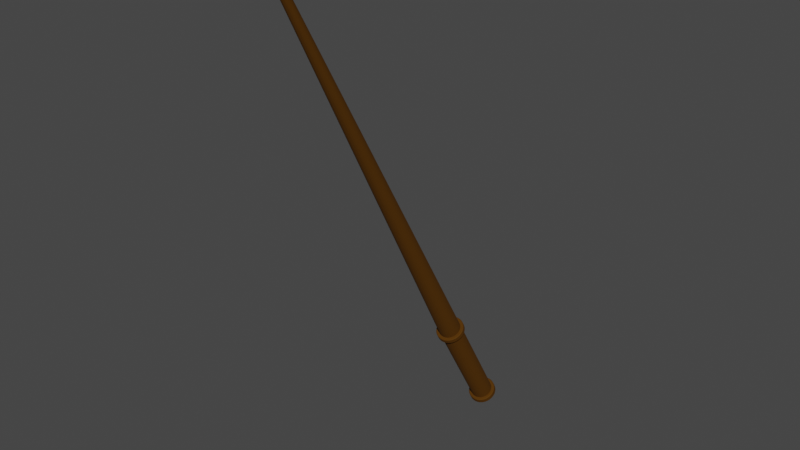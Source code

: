 # Source: FishingRot.blend  (saved by Blender 2.83.19; exported with 4.5.12 LTS)
import bpy
from mathutils import Matrix  # noqa: F401  (used for matrix-valued properties, if any)

bpy.ops.wm.read_factory_settings(use_empty=True)
scene = bpy.context.scene
scene.name = 'Scene'

# ---- collections
col_fishingrot = bpy.data.collections.new('FishingRot'); scene.collection.children.link(col_fishingrot)

# ---- materials (node trees are filled in below, after node groups)
mat_fishing_rot = bpy.data.materials.new('Fishing Rot')
mat_fishing_rot.use_transparent_shadow = False

# ---- material node trees
mat_fishing_rot.use_nodes = True; mat_fishing_rot.node_tree.nodes.clear()
_N = mat_fishing_rot.node_tree.nodes; _L = mat_fishing_rot.node_tree.links
n0 = _N.new('ShaderNodeBsdfPrincipled'); n0.name = 'Principled BSDF'; n0.location = (10, 300)
n0.distribution = 'GGX'
n0.subsurface_method = 'BURLEY'
n0.inputs[0].default_value = (0.1262, 0.04807, 0.0, 1.0)
n0.inputs[1].default_value = 0.5682
n0.inputs[2].default_value = 0.85
n0.inputs[3].default_value = 1.45
n0.inputs[13].default_value = 0.3773
n0.inputs[27].default_value = (0.0, 0.0, 0.0, 1.0)
n0.inputs[28].default_value = 1.0
n1 = _N.new('ShaderNodeOutputMaterial'); n1.name = 'Material Output'; n1.location = (300, 300)
_L.new(n0.outputs[0], n1.inputs[0])
n1.is_active_output = True

# ---- world
world_world = bpy.data.worlds.new('World'); scene.world = world_world
world_world.use_nodes = True; world_world.node_tree.nodes.clear()
_N = world_world.node_tree.nodes; _L = world_world.node_tree.links
n0 = _N.new('ShaderNodeOutputWorld'); n0.name = 'World Output'; n0.location = (300, 300)
n1 = _N.new('ShaderNodeBackground'); n1.name = 'Background'; n1.location = (10, 300)
n1.inputs[0].default_value = (0.05088, 0.05088, 0.05088, 1.0)
_L.new(n1.outputs[0], n0.inputs[0])
n0.is_active_output = True
world_world.color = (0.05088, 0.05088, 0.05088)
world_world.use_sun_shadow = False
world_world.sun_shadow_jitter_overblur = 0.0

# ---- meshes
me_cylinder_001 = bpy.data.meshes.new('Cylinder.001')
me_cylinder_001.from_pydata([(0.0003958, 0.1332, -0.1662), (0.02252, -0.8357, 1.524), (0.007466, 0.1326, -0.1666), (0.02487, -0.8359, 1.524), (0.01427, 0.1308, -0.1676), (0.02714, -0.8365, 1.524), (0.02053, 0.1279, -0.1692), (0.02923, -0.8375, 1.523), (0.02602, 0.124, -0.1714), (0.03106, -0.8388, 1.522), (0.03053, 0.1192, -0.1741), (0.03256, -0.8404, 1.521), (0.03388, 0.1138, -0.1772), (0.03368, -0.8422, 1.52), (0.03594, 0.1078, -0.1806), (0.03437, -0.8442, 1.519), (0.03664, 0.1017, -0.1841), (0.0346, -0.8463, 1.518), (0.03594, 0.09553, -0.1875), (0.03437, -0.8483, 1.517), (0.03388, 0.08961, -0.1909), (0.03368, -0.8503, 1.516), (0.03053, 0.08416, -0.194), (0.03256, -0.8521, 1.515), (0.02602, 0.07938, -0.1967), (0.03106, -0.8537, 1.514), (0.02053, 0.07546, -0.1989), (0.02923, -0.855, 1.513), (0.01427, 0.07254, -0.2006), (0.02714, -0.856, 1.513), (0.007466, 0.07075, -0.2016), (0.02487, -0.8566, 1.512), (0.0003958, 0.07014, -0.2019), (0.02252, -0.8568, 1.512), (-0.006675, 0.07075, -0.2016), (0.02016, -0.8566, 1.512), (-0.01347, 0.07254, -0.2006), (0.01789, -0.856, 1.513), (-0.01974, 0.07546, -0.1989), (0.0158, -0.855, 1.513), (-0.02523, 0.07938, -0.1967), (0.01397, -0.8537, 1.514), (-0.02974, 0.08416, -0.194), (0.01247, -0.8521, 1.515), (-0.03309, 0.08961, -0.1909), (0.01135, -0.8503, 1.516), (-0.03515, 0.09553, -0.1875), (0.01066, -0.8483, 1.517), (-0.03585, 0.1017, -0.1841), (0.01043, -0.8463, 1.518), (-0.03515, 0.1078, -0.1806), (0.01066, -0.8442, 1.519), (-0.03309, 0.1138, -0.1772), (0.01135, -0.8422, 1.52), (-0.02974, 0.1192, -0.1741), (0.01247, -0.8404, 1.521), (-0.02523, 0.124, -0.1714), (0.01397, -0.8388, 1.522), (-0.01974, 0.1279, -0.1692), (0.0158, -0.8375, 1.523), (-0.01347, 0.1308, -0.1676), (0.01789, -0.8365, 1.524), (-0.006675, 0.1326, -0.1666), (0.02016, -0.8359, 1.524), (0.0003958, 0.1231, -0.1483), (0.007466, 0.1225, -0.1486), (0.01427, 0.1207, -0.1496), (0.02053, 0.1178, -0.1513), (0.02602, 0.1138, -0.1535), (0.03053, 0.109, -0.1562), (0.03388, 0.1036, -0.1593), (0.03594, 0.09768, -0.1626), (0.03664, 0.09153, -0.1661), (0.03594, 0.08537, -0.1696), (0.03388, 0.07945, -0.1729), (0.03053, 0.074, -0.176), (0.02602, 0.06922, -0.1787), (0.02053, 0.0653, -0.181), (0.01427, 0.06238, -0.1826), (0.007466, 0.06059, -0.1836), (0.0003958, 0.05998, -0.184), (-0.006675, 0.06059, -0.1836), (-0.01347, 0.06238, -0.1826), (-0.01974, 0.0653, -0.181), (-0.02523, 0.06922, -0.1787), (-0.02974, 0.074, -0.176), (-0.03309, 0.07945, -0.1729), (-0.03515, 0.08537, -0.1696), (-0.03585, 0.09153, -0.1661), (-0.03515, 0.09768, -0.1626), (-0.03309, 0.1036, -0.1593), (-0.02974, 0.109, -0.1562), (-0.02523, 0.1138, -0.1535), (-0.01974, 0.1178, -0.1513), (-0.01347, 0.1207, -0.1496), (-0.006675, 0.1225, -0.1486), (0.0003958, -0.06356, 0.1815), (0.007466, -0.06417, 0.1812), (0.01427, -0.06596, 0.1801), (0.02053, -0.06888, 0.1785), (0.02602, -0.0728, 0.1763), (0.03053, -0.07758, 0.1736), (0.03388, -0.08303, 0.1705), (0.03594, -0.08895, 0.1671), (0.03664, -0.0951, 0.1637), (0.03594, -0.1013, 0.1602), (0.03388, -0.1072, 0.1568), (0.03053, -0.1126, 0.1537), (0.02602, -0.1174, 0.151), (0.02053, -0.1213, 0.1488), (0.01427, -0.1242, 0.1472), (0.007466, -0.126, 0.1461), (0.0003958, -0.1266, 0.1458), (-0.006675, -0.126, 0.1461), (-0.01347, -0.1242, 0.1472), (-0.01974, -0.1213, 0.1488), (-0.02523, -0.1174, 0.151), (-0.02974, -0.1126, 0.1537), (-0.03309, -0.1072, 0.1568), (-0.03515, -0.1013, 0.1602), (-0.03585, -0.0951, 0.1637), (-0.03515, -0.08895, 0.1671), (-0.03309, -0.08303, 0.1705), (-0.02974, -0.07758, 0.1736), (-0.02523, -0.0728, 0.1763), (-0.01974, -0.06888, 0.1785), (-0.01347, -0.06596, 0.1801), (-0.006675, -0.06417, 0.1812), (0.007466, -0.07304, 0.1968), (0.0003958, -0.07243, 0.1972), (0.01427, -0.07483, 0.1958), (0.02053, -0.07775, 0.1942), (0.02602, -0.08167, 0.192), (0.03053, -0.08645, 0.1892), (0.03388, -0.0919, 0.1862), (0.03594, -0.09782, 0.1828), (0.03664, -0.104, 0.1793), (0.03594, -0.1101, 0.1758), (0.03388, -0.116, 0.1725), (0.03053, -0.1215, 0.1694), (0.02602, -0.1263, 0.1667), (0.02053, -0.1302, 0.1645), (0.01427, -0.1331, 0.1628), (0.007466, -0.1349, 0.1618), (0.0003958, -0.1355, 0.1615), (-0.006675, -0.1349, 0.1618), (-0.01347, -0.1331, 0.1628), (-0.01974, -0.1302, 0.1645), (-0.02523, -0.1263, 0.1667), (-0.02974, -0.1215, 0.1694), (-0.03309, -0.116, 0.1725), (-0.03515, -0.1101, 0.1758), (-0.03585, -0.104, 0.1793), (-0.03515, -0.09782, 0.1828), (-0.03309, -0.0919, 0.1862), (-0.02974, -0.08645, 0.1892), (-0.02523, -0.08167, 0.192), (-0.01974, -0.07775, 0.1942), (-0.01347, -0.07483, 0.1958), (-0.006675, -0.07304, 0.1968), (0.0003958, 0.1399, -0.1624), (0.0003958, 0.1408, -0.1594), (0.009406, 0.14, -0.1598), (0.008964, 0.1392, -0.1628), (0.009406, 0.1321, -0.1458), (0.008964, 0.129, -0.1449), (0.01807, 0.1377, -0.1611), (0.0172, 0.137, -0.1641), (0.01807, 0.1298, -0.1471), (0.0172, 0.1268, -0.1461), (0.02606, 0.134, -0.1632), (0.0248, 0.1335, -0.1661), (0.02606, 0.1261, -0.1492), (0.0248, 0.1233, -0.1481), (0.03305, 0.129, -0.166), (0.03145, 0.1287, -0.1688), (0.03305, 0.1211, -0.152), (0.03145, 0.1186, -0.1508), (0.0388, 0.1229, -0.1695), (0.03692, 0.1229, -0.172), (0.0388, 0.115, -0.1554), (0.03692, 0.1128, -0.1541), (0.04307, 0.116, -0.1734), (0.04097, 0.1163, -0.1758), (0.04307, 0.108, -0.1594), (0.04097, 0.1062, -0.1578), (0.0457, 0.1084, -0.1777), (0.04347, 0.1091, -0.1798), (0.0457, 0.1005, -0.1636), (0.04347, 0.09898, -0.1619), (0.04658, 0.1006, -0.1821), (0.04432, 0.1017, -0.1841), (0.04658, 0.09264, -0.1681), (0.04432, 0.09153, -0.1661), (0.0457, 0.09273, -0.1865), (0.04347, 0.09423, -0.1883), (0.0457, 0.08479, -0.1725), (0.04347, 0.08407, -0.1703), (0.04307, 0.08519, -0.1908), (0.04097, 0.08706, -0.1923), (0.04307, 0.07725, -0.1768), (0.04097, 0.0769, -0.1744), (0.0388, 0.07824, -0.1947), (0.03692, 0.08045, -0.1961), (0.0388, 0.0703, -0.1807), (0.03692, 0.07029, -0.1781), (0.03305, 0.07215, -0.1982), (0.03145, 0.07466, -0.1994), (0.03305, 0.06421, -0.1842), (0.03145, 0.0645, -0.1814), (0.02606, 0.06715, -0.201), (0.0248, 0.0699, -0.202), (0.02606, 0.05921, -0.187), (0.0248, 0.05974, -0.1841), (0.01807, 0.06344, -0.2031), (0.0172, 0.06637, -0.204), (0.01807, 0.0555, -0.1891), (0.0172, 0.05621, -0.1861), (0.009406, 0.06115, -0.2044), (0.008964, 0.06419, -0.2053), (0.009406, 0.05321, -0.1904), (0.008964, 0.05404, -0.1873), (0.0003958, 0.06038, -0.2048), (0.0003958, 0.06346, -0.2057), (0.0003958, 0.05244, -0.1908), (0.0003958, 0.0533, -0.1877), (-0.008615, 0.06115, -0.2044), (-0.008173, 0.06419, -0.2053), (-0.008615, 0.05321, -0.1904), (-0.008173, 0.05404, -0.1873), (-0.01728, 0.06344, -0.2031), (-0.01641, 0.06637, -0.204), (-0.01728, 0.0555, -0.1891), (-0.01641, 0.05621, -0.1861), (-0.02526, 0.06715, -0.201), (-0.02401, 0.0699, -0.202), (-0.02526, 0.05921, -0.187), (-0.02401, 0.05974, -0.1841), (-0.03226, 0.07215, -0.1982), (-0.03066, 0.07466, -0.1994), (-0.03226, 0.06421, -0.1842), (-0.03066, 0.0645, -0.1814), (-0.03801, 0.07824, -0.1947), (-0.03612, 0.08045, -0.1961), (-0.03801, 0.0703, -0.1807), (-0.03612, 0.07029, -0.1781), (-0.04228, 0.08519, -0.1908), (-0.04018, 0.08706, -0.1923), (-0.04228, 0.07725, -0.1768), (-0.04018, 0.0769, -0.1744), (-0.0449, 0.09273, -0.1865), (-0.04268, 0.09423, -0.1883), (-0.0449, 0.08479, -0.1725), (-0.04268, 0.08407, -0.1703), (-0.04579, 0.1006, -0.1821), (-0.04353, 0.1017, -0.1841), (-0.04579, 0.09264, -0.1681), (-0.04353, 0.09153, -0.1661), (-0.0449, 0.1084, -0.1777), (-0.04268, 0.1091, -0.1798), (-0.0449, 0.1005, -0.1636), (-0.04268, 0.09898, -0.1619), (-0.04228, 0.116, -0.1734), (-0.04018, 0.1163, -0.1758), (-0.04228, 0.108, -0.1594), (-0.04018, 0.1062, -0.1578), (-0.03801, 0.1229, -0.1695), (-0.03612, 0.1229, -0.172), (-0.03801, 0.115, -0.1554), (-0.03612, 0.1128, -0.1541), (-0.03226, 0.129, -0.166), (-0.03066, 0.1287, -0.1688), (-0.03226, 0.1211, -0.152), (-0.03066, 0.1186, -0.1508), (-0.02526, 0.134, -0.1632), (-0.02401, 0.1335, -0.1661), (-0.02526, 0.1261, -0.1492), (-0.02401, 0.1233, -0.1481), (-0.01728, 0.1377, -0.1611), (-0.01641, 0.137, -0.1641), (-0.01728, 0.1298, -0.1471), (-0.01641, 0.1268, -0.1461), (-0.008615, 0.14, -0.1598), (-0.008173, 0.1392, -0.1628), (-0.008615, 0.1321, -0.1458), (-0.008173, 0.129, -0.1449), (0.0003958, 0.1297, -0.1445), (0.0003958, 0.1328, -0.1453), (0.009134, -0.06574, 0.201), (0.009483, -0.06334, 0.2003), (0.0003958, -0.06256, 0.2007), (0.0003958, -0.06499, 0.2014), (0.0003958, -0.05544, 0.1881), (0.0003958, -0.05612, 0.1857), (0.01754, -0.06796, 0.1997), (0.01822, -0.06565, 0.199), (0.02528, -0.07156, 0.1977), (0.02627, -0.06939, 0.1969), (0.03207, -0.07641, 0.1949), (0.03333, -0.07444, 0.194), (0.03764, -0.08232, 0.1916), (0.03912, -0.08058, 0.1905), (0.04178, -0.08906, 0.1878), (0.04343, -0.08759, 0.1866), (0.04433, -0.09637, 0.1836), (0.04608, -0.09519, 0.1823), (0.04519, -0.104, 0.1793), (0.04697, -0.1031, 0.1778), (0.04433, -0.1116, 0.175), (0.04608, -0.111, 0.1733), (0.04178, -0.1189, 0.1709), (0.04343, -0.1186, 0.169), (0.03764, -0.1256, 0.1671), (0.03912, -0.1256, 0.165), (0.03207, -0.1315, 0.1637), (0.03333, -0.1318, 0.1616), (0.02528, -0.1364, 0.161), (0.02627, -0.1368, 0.1587), (0.01754, -0.14, 0.1589), (0.01822, -0.1406, 0.1566), (0.009134, -0.1422, 0.1577), (0.009483, -0.1429, 0.1553), (0.0003958, -0.143, 0.1573), (0.0003958, -0.1436, 0.1548), (-0.008343, -0.1422, 0.1577), (-0.008691, -0.1429, 0.1553), (-0.01675, -0.14, 0.1589), (-0.01743, -0.1406, 0.1566), (-0.02449, -0.1364, 0.161), (-0.02548, -0.1368, 0.1587), (-0.03128, -0.1315, 0.1637), (-0.03254, -0.1318, 0.1616), (-0.03685, -0.1256, 0.1671), (-0.03833, -0.1256, 0.165), (-0.04099, -0.1189, 0.1709), (-0.04264, -0.1186, 0.169), (-0.04354, -0.1116, 0.175), (-0.04529, -0.111, 0.1733), (-0.0444, -0.104, 0.1793), (-0.04618, -0.1031, 0.1778), (-0.04354, -0.09637, 0.1836), (-0.04529, -0.09519, 0.1823), (-0.04099, -0.08906, 0.1878), (-0.04264, -0.08759, 0.1866), (-0.03685, -0.08232, 0.1916), (-0.03833, -0.08058, 0.1905), (-0.03128, -0.07641, 0.1949), (-0.03254, -0.07444, 0.194), (-0.02449, -0.07156, 0.1977), (-0.02548, -0.06939, 0.1969), (-0.01675, -0.06796, 0.1997), (-0.01743, -0.06565, 0.199), (-0.008343, -0.06574, 0.201), (-0.008691, -0.06334, 0.2003), (0.009134, -0.05687, 0.1853), (0.009483, -0.05622, 0.1877), (0.01754, -0.05909, 0.184), (0.01822, -0.05853, 0.1864), (0.02528, -0.06269, 0.182), (0.02627, -0.06227, 0.1843), (0.03207, -0.06754, 0.1793), (0.03333, -0.06731, 0.1814), (0.03764, -0.07345, 0.1759), (0.03912, -0.07346, 0.1779), (0.04178, -0.08018, 0.1721), (0.04343, -0.08047, 0.174), (0.04433, -0.0875, 0.168), (0.04608, -0.08807, 0.1697), (0.04519, -0.0951, 0.1637), (0.04697, -0.09598, 0.1652), (0.04433, -0.1027, 0.1594), (0.04608, -0.1039, 0.1607), (0.04178, -0.11, 0.1552), (0.04343, -0.1115, 0.1564), (0.03764, -0.1168, 0.1514), (0.03912, -0.1185, 0.1525), (0.03207, -0.1227, 0.1481), (0.03333, -0.1246, 0.149), (0.02528, -0.1275, 0.1453), (0.02627, -0.1297, 0.1461), (0.01754, -0.1311, 0.1433), (0.01822, -0.1334, 0.144), (0.009134, -0.1333, 0.142), (0.009483, -0.1357, 0.1427), (0.0003958, -0.1341, 0.1416), (0.0003958, -0.1365, 0.1423), (-0.008343, -0.1333, 0.142), (-0.008691, -0.1357, 0.1427), (-0.01675, -0.1311, 0.1433), (-0.01743, -0.1334, 0.144), (-0.02449, -0.1275, 0.1453), (-0.02548, -0.1297, 0.1461), (-0.03128, -0.1227, 0.1481), (-0.03254, -0.1246, 0.149), (-0.03685, -0.1168, 0.1514), (-0.03833, -0.1185, 0.1525), (-0.04099, -0.11, 0.1552), (-0.04264, -0.1115, 0.1564), (-0.04354, -0.1027, 0.1594), (-0.04529, -0.1039, 0.1607), (-0.0444, -0.0951, 0.1637), (-0.04618, -0.09598, 0.1652), (-0.04354, -0.0875, 0.168), (-0.04529, -0.08807, 0.1697), (-0.04099, -0.08018, 0.1721), (-0.04264, -0.08047, 0.174), (-0.03685, -0.07345, 0.1759), (-0.03833, -0.07346, 0.1779), (-0.03128, -0.06754, 0.1793), (-0.03254, -0.06731, 0.1814), (-0.02449, -0.06269, 0.182), (-0.02548, -0.06227, 0.1843), (-0.01675, -0.05909, 0.184), (-0.01743, -0.05853, 0.1864), (-0.008343, -0.05687, 0.1853), (-0.008691, -0.05622, 0.1877)], [], [(377, 315, 317, 379), (126, 125, 410, 412), (100, 99, 358, 360), (359, 297, 299, 361), (127, 126, 412, 414), (411, 349, 351, 413), (101, 100, 360, 362), (393, 331, 333, 395), (102, 101, 362, 364), (375, 313, 315, 377), (130, 131, 296, 294), (103, 102, 364, 366), (357, 295, 297, 359), (409, 347, 349, 411), (104, 103, 366, 368), (391, 329, 331, 393), (105, 104, 368, 370), (373, 311, 313, 375), (106, 105, 370, 372), (159, 129, 291, 352), (407, 345, 347, 409), (107, 106, 372, 374), (389, 327, 329, 391), (108, 107, 374, 376), (371, 309, 311, 373), (109, 108, 376, 378), (405, 343, 345, 407), (110, 109, 378, 380), (355, 289, 295, 357), (387, 325, 327, 389), (111, 110, 380, 382), (0, 2, 4, 6, 8, 10, 12, 14, 16, 18, 20, 22, 24, 26, 28, 30, 32, 34, 36, 38, 40, 42, 44, 46, 48, 50, 52, 54, 56, 58, 60, 62), (278, 280, 284, 282), (226, 228, 232, 230), (242, 244, 248, 246), (38, 36, 231, 235), (206, 208, 212, 210), (40, 38, 235, 239), (170, 172, 176, 174), (274, 276, 280, 278), (42, 40, 239, 243), (238, 240, 244, 242), (44, 42, 243, 247), (202, 204, 208, 206), (166, 168, 172, 170), (246, 248, 252, 250), (270, 272, 276, 274), (250, 252, 256, 254), (234, 236, 240, 238), (254, 256, 260, 258), (198, 200, 204, 202), (258, 260, 264, 262), (162, 164, 168, 166), (266, 268, 272, 270), (54, 52, 263, 267), (230, 232, 236, 234), (56, 54, 267, 271), (194, 196, 200, 198), (6, 4, 167, 171), (58, 56, 271, 275), (64, 65, 165, 286), (262, 264, 268, 266), (60, 58, 275, 279), (282, 284, 287, 161), (95, 127, 96, 64), (94, 126, 127, 95), (93, 125, 126, 94), (92, 124, 125, 93), (91, 123, 124, 92), (90, 122, 123, 91), (89, 121, 122, 90), (88, 120, 121, 89), (87, 119, 120, 88), (86, 118, 119, 87), (85, 117, 118, 86), (84, 116, 117, 85), (83, 115, 116, 84), (82, 114, 115, 83), (81, 113, 114, 82), (80, 112, 113, 81), (79, 111, 112, 80), (78, 110, 111, 79), (77, 109, 110, 78), (76, 108, 109, 77), (75, 107, 108, 76), (74, 106, 107, 75), (73, 105, 106, 74), (72, 104, 105, 73), (71, 103, 104, 72), (70, 102, 103, 71), (69, 101, 102, 70), (68, 100, 101, 69), (67, 99, 100, 68), (66, 98, 99, 67), (65, 97, 98, 66), (64, 96, 97, 65), (1, 3, 128, 129), (3, 5, 130, 128), (5, 7, 131, 130), (7, 9, 132, 131), (9, 11, 133, 132), (11, 13, 134, 133), (13, 15, 135, 134), (15, 17, 136, 135), (17, 19, 137, 136), (19, 21, 138, 137), (21, 23, 139, 138), (23, 25, 140, 139), (25, 27, 141, 140), (27, 29, 142, 141), (29, 31, 143, 142), (31, 33, 144, 143), (33, 35, 145, 144), (35, 37, 146, 145), (37, 39, 147, 146), (39, 41, 148, 147), (41, 43, 149, 148), (43, 45, 150, 149), (45, 47, 151, 150), (47, 49, 152, 151), (49, 51, 153, 152), (51, 53, 154, 153), (53, 55, 155, 154), (55, 57, 156, 155), (57, 59, 157, 156), (59, 61, 158, 157), (61, 63, 159, 158), (63, 1, 129, 159), (128, 130, 294, 288), (292, 290, 289, 355), (131, 132, 298, 296), (132, 133, 300, 298), (133, 134, 302, 300), (134, 135, 304, 302), (135, 136, 306, 304), (136, 137, 308, 306), (137, 138, 310, 308), (138, 139, 312, 310), (139, 140, 314, 312), (140, 141, 316, 314), (141, 142, 318, 316), (142, 143, 320, 318), (143, 144, 322, 320), (144, 145, 324, 322), (145, 146, 326, 324), (146, 147, 328, 326), (147, 148, 330, 328), (148, 149, 332, 330), (149, 150, 334, 332), (150, 151, 336, 334), (151, 152, 338, 336), (152, 153, 340, 338), (153, 154, 342, 340), (154, 155, 344, 342), (155, 156, 346, 344), (156, 157, 348, 346), (157, 158, 350, 348), (158, 159, 352, 350), (98, 97, 354, 356), (97, 96, 293, 354), (99, 98, 356, 358), (395, 333, 335, 397), (125, 124, 408, 410), (96, 127, 414, 293), (413, 351, 353, 415), (124, 123, 406, 408), (361, 299, 301, 363), (123, 122, 404, 406), (379, 317, 319, 381), (397, 335, 337, 399), (122, 121, 402, 404), (415, 353, 290, 292), (121, 120, 400, 402), (363, 301, 303, 365), (120, 119, 398, 400), (381, 319, 321, 383), (399, 337, 339, 401), (119, 118, 396, 398), (118, 117, 394, 396), (365, 303, 305, 367), (117, 116, 392, 394), (383, 321, 323, 385), (116, 115, 390, 392), (401, 339, 341, 403), (115, 114, 388, 390), (367, 305, 307, 369), (114, 113, 386, 388), (385, 323, 325, 387), (403, 341, 343, 405), (113, 112, 384, 386), (112, 111, 382, 384), (369, 307, 309, 371), (161, 287, 164, 162), (94, 95, 285, 281), (93, 94, 281, 277), (92, 93, 277, 273), (91, 92, 273, 269), (90, 91, 269, 265), (52, 50, 259, 263), (50, 48, 255, 259), (48, 46, 251, 255), (46, 44, 247, 251), (85, 86, 249, 245), (84, 85, 245, 241), (83, 84, 241, 237), (82, 83, 237, 233), (36, 34, 227, 231), (34, 32, 223, 227), (32, 30, 219, 223), (30, 28, 215, 219), (28, 26, 211, 215), (76, 77, 213, 209), (75, 76, 209, 205), (74, 75, 205, 201), (73, 74, 201, 197), (18, 16, 191, 195), (16, 14, 187, 191), (14, 12, 183, 187), (12, 10, 179, 183), (68, 69, 181, 177), (67, 68, 177, 173), (66, 67, 173, 169), (65, 66, 169, 165), (4, 2, 163, 167), (174, 176, 180, 178), (222, 224, 228, 226), (77, 78, 217, 213), (218, 220, 224, 222), (86, 87, 253, 249), (214, 216, 220, 218), (2, 0, 160, 163), (210, 212, 216, 214), (69, 70, 185, 181), (78, 79, 221, 217), (26, 24, 207, 211), (87, 88, 257, 253), (24, 22, 203, 207), (22, 20, 199, 203), (70, 71, 189, 185), (79, 80, 225, 221), (20, 18, 195, 199), (88, 89, 261, 257), (190, 192, 196, 194), (186, 188, 192, 190), (71, 72, 193, 189), (80, 81, 229, 225), (182, 184, 188, 186), (89, 90, 265, 261), (178, 180, 184, 182), (95, 64, 286, 285), (10, 8, 175, 179), (72, 73, 197, 193), (62, 60, 279, 283), (81, 82, 233, 229), (8, 6, 171, 175), (161, 162, 163, 160), (162, 166, 167, 163), (166, 170, 171, 167), (170, 174, 175, 171), (174, 178, 179, 175), (178, 182, 183, 179), (182, 186, 187, 183), (186, 190, 191, 187), (190, 194, 195, 191), (194, 198, 199, 195), (198, 202, 203, 199), (202, 206, 207, 203), (206, 210, 211, 207), (210, 214, 215, 211), (214, 218, 219, 215), (218, 222, 223, 219), (222, 226, 227, 223), (226, 230, 231, 227), (230, 234, 235, 231), (234, 238, 239, 235), (238, 242, 243, 239), (242, 246, 247, 243), (246, 250, 251, 247), (250, 254, 255, 251), (254, 258, 259, 255), (258, 262, 263, 259), (262, 266, 267, 263), (266, 270, 271, 267), (270, 274, 275, 271), (274, 278, 279, 275), (278, 282, 283, 279), (282, 161, 160, 283), (285, 286, 287, 284), (281, 285, 284, 280), (277, 281, 280, 276), (273, 277, 276, 272), (269, 273, 272, 268), (265, 269, 268, 264), (261, 265, 264, 260), (257, 261, 260, 256), (253, 257, 256, 252), (249, 253, 252, 248), (245, 249, 248, 244), (241, 245, 244, 240), (237, 241, 240, 236), (233, 237, 236, 232), (229, 233, 232, 228), (225, 229, 228, 224), (221, 225, 224, 220), (217, 221, 220, 216), (213, 217, 216, 212), (209, 213, 212, 208), (205, 209, 208, 204), (201, 205, 204, 200), (197, 201, 200, 196), (193, 197, 196, 192), (189, 193, 192, 188), (185, 189, 188, 184), (181, 185, 184, 180), (177, 181, 180, 176), (173, 177, 176, 172), (169, 173, 172, 168), (165, 169, 168, 164), (286, 165, 164, 287), (0, 62, 283, 160), (289, 290, 291, 288), (295, 289, 288, 294), (297, 295, 294, 296), (299, 297, 296, 298), (301, 299, 298, 300), (303, 301, 300, 302), (305, 303, 302, 304), (307, 305, 304, 306), (309, 307, 306, 308), (311, 309, 308, 310), (313, 311, 310, 312), (315, 313, 312, 314), (317, 315, 314, 316), (319, 317, 316, 318), (321, 319, 318, 320), (323, 321, 320, 322), (325, 323, 322, 324), (327, 325, 324, 326), (329, 327, 326, 328), (331, 329, 328, 330), (333, 331, 330, 332), (335, 333, 332, 334), (337, 335, 334, 336), (339, 337, 336, 338), (341, 339, 338, 340), (343, 341, 340, 342), (345, 343, 342, 344), (347, 345, 344, 346), (349, 347, 346, 348), (351, 349, 348, 350), (353, 351, 350, 352), (290, 353, 352, 291), (415, 292, 293, 414), (413, 415, 414, 412), (411, 413, 412, 410), (409, 411, 410, 408), (407, 409, 408, 406), (405, 407, 406, 404), (403, 405, 404, 402), (401, 403, 402, 400), (399, 401, 400, 398), (397, 399, 398, 396), (395, 397, 396, 394), (393, 395, 394, 392), (391, 393, 392, 390), (389, 391, 390, 388), (387, 389, 388, 386), (385, 387, 386, 384), (383, 385, 384, 382), (381, 383, 382, 380), (379, 381, 380, 378), (377, 379, 378, 376), (375, 377, 376, 374), (373, 375, 374, 372), (371, 373, 372, 370), (369, 371, 370, 368), (367, 369, 368, 366), (365, 367, 366, 364), (363, 365, 364, 362), (361, 363, 362, 360), (359, 361, 360, 358), (357, 359, 358, 356), (355, 357, 356, 354), (292, 355, 354, 293), (129, 128, 288, 291), (3, 1, 63, 61, 59, 57, 55, 53, 51, 49, 47, 45, 43, 41, 39, 37, 35, 33, 31, 29, 27, 25, 23, 21, 19, 17, 15, 13, 11, 9, 7, 5)])
_uv = me_cylinder_001.uv_layers.new(name='UVMap')
_uv.uv.foreach_set('vector', [0.625, 0.9806, 0.625, 0.9979, 0.5938, 0.9979, 0.5938, 0.9806, 0.0625, 0.9784, 0.09375, 0.9784, 0.09375, 0.9784, 0.0625, 0.9784, 0.875, 0.9784, 0.9062, 0.9784, 0.9062, 0.9784, 0.875, 0.9784, 0.9062, 0.9806, 0.9062, 0.9979, 0.875, 0.9979, 0.875, 0.9806, 0.03125, 0.9784, 0.0625, 0.9784, 0.0625, 0.9784, 0.03125, 0.9784, 0.09375, 0.9806, 0.09375, 0.9979, 0.0625, 0.9979, 0.0625, 0.9806, 0.8438, 0.9784, 0.875, 0.9784, 0.875, 0.9784, 0.8438, 0.9784, 0.375, 0.9806, 0.375, 0.9979, 0.3438, 0.9979, 0.3438, 0.9806, 0.8125, 0.9784, 0.8438, 0.9784, 0.8438, 0.9784, 0.8125, 0.9784, 0.6562, 0.9806, 0.6562, 0.9979, 0.625, 0.9979, 0.625, 0.9806, 0.3418, 0.4717, 0.3833, 0.4496, 0.3833, 0.4496, 0.3418, 0.4717, 0.7812, 0.9784, 0.8125, 0.9784, 0.8125, 0.9784, 0.7812, 0.9784, 0.9375, 0.9806, 0.9375, 0.9979, 0.9062, 0.9979, 0.9062, 0.9806, 0.125, 0.9806, 0.125, 0.9979, 0.09375, 0.9979, 0.09375, 0.9806, 0.75, 0.9784, 0.7812, 0.9784, 0.7812, 0.9784, 0.75, 0.9784, 0.4062, 0.9806, 0.4062, 0.9979, 0.375, 0.9979, 0.375, 0.9806, 0.7188, 0.9784, 0.75, 0.9784, 0.75, 0.9784, 0.7188, 0.9784, 0.6875, 0.9806, 0.6875, 0.9979, 0.6562, 0.9979, 0.6562, 0.9806, 0.6875, 0.9784, 0.7188, 0.9784, 0.7188, 0.9784, 0.6875, 0.9784, 0.2032, 0.4854, 0.25, 0.49, 0.25, 0.49, 0.2032, 0.4854, 0.1562, 0.9806, 0.1562, 0.9979, 0.125, 0.9979, 0.125, 0.9806, 0.6562, 0.9784, 0.6875, 0.9784, 0.6875, 0.9784, 0.6562, 0.9784, 0.4375, 0.9806, 0.4375, 0.9979, 0.4062, 0.9979, 0.4062, 0.9806, 0.625, 0.9784, 0.6562, 0.9784, 0.6562, 0.9784, 0.625, 0.9784, 0.7188, 0.9806, 0.7188, 0.9979, 0.6875, 0.9979, 0.6875, 0.9806, 0.5938, 0.9784, 0.625, 0.9784, 0.625, 0.9784, 0.5938, 0.9784, 0.1875, 0.9806, 0.1875, 0.9979, 0.1562, 0.9979, 0.1562, 0.9806, 0.5625, 0.9784, 0.5938, 0.9784, 0.5938, 0.9784, 0.5625, 0.9784, 0.9688, 0.9806, 0.9688, 0.9979, 0.9375, 0.9979, 0.9375, 0.9806, 0.4688, 0.9806, 0.4688, 0.9979, 0.4375, 0.9979, 0.4375, 0.9806, 0.5312, 0.9784, 0.5625, 0.9784, 0.5625, 0.9784, 0.5312, 0.9784, 0.75, 0.49, 0.7968, 0.4854, 0.8418, 0.4717, 0.8833, 0.4496, 0.9197, 0.4197, 0.9496, 0.3833, 0.9717, 0.3418, 0.9854, 0.2968, 0.99, 0.25, 0.9854, 0.2032, 0.9717, 0.1582, 0.9496, 0.1167, 0.9197, 0.08029, 0.8833, 0.05045, 0.8418, 0.02827, 0.7968, 0.01461, 0.75, 0.01, 0.7032, 0.01461, 0.6582, 0.02827, 0.6167, 0.05045, 0.5803, 0.08029, 0.5504, 0.1167, 0.5283, 0.1582, 0.5146, 0.2032, 0.51, 0.25, 0.5146, 0.2968, 0.5283, 0.3418, 0.5504, 0.3833, 0.5803, 0.4197, 0.6167, 0.4496, 0.6582, 0.4717, 0.7032, 0.4854, 0.0625, 0.5027, 0.0625, 0.522, 0.03125, 0.522, 0.03125, 0.5027, 0.4688, 0.5027, 0.4688, 0.522, 0.4375, 0.522, 0.4375, 0.5027, 0.3438, 0.5027, 0.3438, 0.522, 0.3125, 0.522, 0.3125, 0.5027, 0.6167, 0.05045, 0.6582, 0.02827, 0.6582, 0.02827, 0.6167, 0.05045, 0.625, 0.5027, 0.625, 0.522, 0.5938, 0.522, 0.5938, 0.5027, 0.5803, 0.08029, 0.6167, 0.05045, 0.6167, 0.05045, 0.5803, 0.08029, 0.9062, 0.5027, 0.9062, 0.522, 0.875, 0.522, 0.875, 0.5027, 0.09375, 0.5027, 0.09375, 0.522, 0.0625, 0.522, 0.0625, 0.5027, 0.5504, 0.1167, 0.5803, 0.08029, 0.5803, 0.08029, 0.5504, 0.1167, 0.375, 0.5027, 0.375, 0.522, 0.3438, 0.522, 0.3438, 0.5027, 0.5283, 0.1582, 0.5504, 0.1167, 0.5504, 0.1167, 0.5283, 0.1582, 0.6562, 0.5027, 0.6562, 0.522, 0.625, 0.522, 0.625, 0.5027, 0.9375, 0.5027, 0.9375, 0.522, 0.9062, 0.522, 0.9062, 0.5027, 0.3125, 0.5027, 0.3125, 0.522, 0.2812, 0.522, 0.2812, 0.5027, 0.125, 0.5027, 0.125, 0.522, 0.09375, 0.522, 0.09375, 0.5027, 0.2812, 0.5027, 0.2812, 0.522, 0.25, 0.522, 0.25, 0.5027, 0.4062, 0.5027, 0.4062, 0.522, 0.375, 0.522, 0.375, 0.5027, 0.25, 0.5027, 0.25, 0.522, 0.2188, 0.522, 0.2188, 0.5027, 0.6875, 0.5027, 0.6875, 0.522, 0.6562, 0.522, 0.6562, 0.5027, 0.2188, 0.5027, 0.2188, 0.522, 0.1875, 0.522, 0.1875, 0.5027, 0.9688, 0.5027, 0.9688, 0.522, 0.9375, 0.522, 0.9375, 0.5027, 0.1562, 0.5027, 0.1562, 0.522, 0.125, 0.522, 0.125, 0.5027, 0.5504, 0.3833, 0.5283, 0.3418, 0.5283, 0.3418, 0.5504, 0.3833, 0.4375, 0.5027, 0.4375, 0.522, 0.4062, 0.522, 0.4062, 0.5027, 0.5803, 0.4197, 0.5504, 0.3833, 0.5504, 0.3833, 0.5803, 0.4197, 0.7188, 0.5027, 0.7188, 0.522, 0.6875, 0.522, 0.6875, 0.5027, 0.8833, 0.4496, 0.8418, 0.4717, 0.8418, 0.4717, 0.8833, 0.4496, 0.6167, 0.4496, 0.5803, 0.4197, 0.5803, 0.4197, 0.6167, 0.4496, 1.0, 0.5247, 0.9688, 0.5247, 0.9688, 0.5247, 1.0, 0.5247, 0.1875, 0.5027, 0.1875, 0.522, 0.1562, 0.522, 0.1562, 0.5027, 0.6582, 0.4717, 0.6167, 0.4496, 0.6167, 0.4496, 0.6582, 0.4717, 0.03125, 0.5027, 0.03125, 0.522, 0.0, 0.522, 0.0, 0.5027, 0.03125, 0.5247, 0.03125, 0.9784, 0.0, 0.9784, 0.0, 0.5247, 0.0625, 0.5247, 0.0625, 0.9784, 0.03125, 0.9784, 0.03125, 0.5247, 0.09375, 0.5247, 0.09375, 0.9784, 0.0625, 0.9784, 0.0625, 0.5247, 0.125, 0.5247, 0.125, 0.9784, 0.09375, 0.9784, 0.09375, 0.5247, 0.1562, 0.5247, 0.1562, 0.9784, 0.125, 0.9784, 0.125, 0.5247, 0.1875, 0.5247, 0.1875, 0.9784, 0.1562, 0.9784, 0.1562, 0.5247, 0.2188, 0.5247, 0.2188, 0.9784, 0.1875, 0.9784, 0.1875, 0.5247, 0.25, 0.5247, 0.25, 0.9784, 0.2188, 0.9784, 0.2188, 0.5247, 0.2812, 0.5247, 0.2812, 0.9784, 0.25, 0.9784, 0.25, 0.5247, 0.3125, 0.5247, 0.3125, 0.9784, 0.2812, 0.9784, 0.2812, 0.5247, 0.3438, 0.5247, 0.3438, 0.9784, 0.3125, 0.9784, 0.3125, 0.5247, 0.375, 0.5247, 0.375, 0.9784, 0.3438, 0.9784, 0.3438, 0.5247, 0.4062, 0.5247, 0.4062, 0.9784, 0.375, 0.9784, 0.375, 0.5247, 0.4375, 0.5247, 0.4375, 0.9784, 0.4062, 0.9784, 0.4062, 0.5247, 0.4688, 0.5247, 0.4688, 0.9784, 0.4375, 0.9784, 0.4375, 0.5247, 0.5, 0.5247, 0.5, 0.9784, 0.4688, 0.9784, 0.4688, 0.5247, 0.5312, 0.5247, 0.5312, 0.9784, 0.5, 0.9784, 0.5, 0.5247, 0.5625, 0.5247, 0.5625, 0.9784, 0.5312, 0.9784, 0.5312, 0.5247, 0.5938, 0.5247, 0.5938, 0.9784, 0.5625, 0.9784, 0.5625, 0.5247, 0.625, 0.5247, 0.625, 0.9784, 0.5938, 0.9784, 0.5938, 0.5247, 0.6562, 0.5247, 0.6562, 0.9784, 0.625, 0.9784, 0.625, 0.5247, 0.6875, 0.5247, 0.6875, 0.9784, 0.6562, 0.9784, 0.6562, 0.5247, 0.7188, 0.5247, 0.7188, 0.9784, 0.6875, 0.9784, 0.6875, 0.5247, 0.75, 0.5247, 0.75, 0.9784, 0.7188, 0.9784, 0.7188, 0.5247, 0.7812, 0.5247, 0.7812, 0.9784, 0.75, 0.9784, 0.75, 0.5247, 0.8125, 0.5247, 0.8125, 0.9784, 0.7812, 0.9784, 0.7812, 0.5247, 0.8438, 0.5247, 0.8438, 0.9784, 0.8125, 0.9784, 0.8125, 0.5247, 0.875, 0.5247, 0.875, 0.9784, 0.8438, 0.9784, 0.8438, 0.5247, 0.9062, 0.5247, 0.9062, 0.9784, 0.875, 0.9784, 0.875, 0.5247, 0.9375, 0.5247, 0.9375, 0.9784, 0.9062, 0.9784, 0.9062, 0.5247, 0.9688, 0.5247, 0.9688, 0.9784, 0.9375, 0.9784, 0.9375, 0.5247, 1.0, 0.5247, 1.0, 0.9784, 0.9688, 0.9784, 0.9688, 0.5247, 0.25, 0.3798, 0.2753, 0.3774, 0.2968, 0.4854, 0.25, 0.49, 0.2753, 0.3774, 0.2997, 0.37, 0.3418, 0.4717, 0.2968, 0.4854, 0.2997, 0.37, 0.3221, 0.358, 0.3833, 0.4496, 0.3418, 0.4717, 0.3221, 0.358, 0.3418, 0.3418, 0.4197, 0.4197, 0.3833, 0.4496, 0.3418, 0.3418, 0.358, 0.3221, 0.4496, 0.3833, 0.4197, 0.4197, 0.358, 0.3221, 0.37, 0.2997, 0.4717, 0.3418, 0.4496, 0.3833, 0.37, 0.2997, 0.3774, 0.2753, 0.4854, 0.2968, 0.4717, 0.3418, 0.3774, 0.2753, 0.3798, 0.25, 0.49, 0.25, 0.4854, 0.2968, 0.3798, 0.25, 0.3774, 0.2247, 0.4854, 0.2032, 0.49, 0.25, 0.3774, 0.2247, 0.37, 0.2003, 0.4717, 0.1582, 0.4854, 0.2032, 0.37, 0.2003, 0.358, 0.1779, 0.4496, 0.1167, 0.4717, 0.1582, 0.358, 0.1779, 0.3418, 0.1582, 0.4197, 0.08029, 0.4496, 0.1167, 0.3418, 0.1582, 0.3221, 0.142, 0.3833, 0.05045, 0.4197, 0.08029, 0.3221, 0.142, 0.2997, 0.13, 0.3418, 0.02827, 0.3833, 0.05045, 0.2997, 0.13, 0.2753, 0.1226, 0.2968, 0.01461, 0.3418, 0.02827, 0.2753, 0.1226, 0.25, 0.1202, 0.25, 0.01, 0.2968, 0.01461, 0.25, 0.1202, 0.2247, 0.1226, 0.2032, 0.01461, 0.25, 0.01, 0.2247, 0.1226, 0.2003, 0.13, 0.1582, 0.02827, 0.2032, 0.01461, 0.2003, 0.13, 0.1779, 0.142, 0.1167, 0.05045, 0.1582, 0.02827, 0.1779, 0.142, 0.1582, 0.1582, 0.08029, 0.08029, 0.1167, 0.05045, 0.1582, 0.1582, 0.142, 0.1779, 0.05045, 0.1167, 0.08029, 0.08029, 0.142, 0.1779, 0.13, 0.2003, 0.02827, 0.1582, 0.05045, 0.1167, 0.13, 0.2003, 0.1226, 0.2247, 0.01461, 0.2032, 0.02827, 0.1582, 0.1226, 0.2247, 0.1202, 0.25, 0.01, 0.25, 0.01461, 0.2032, 0.1202, 0.25, 0.1226, 0.2753, 0.01461, 0.2968, 0.01, 0.25, 0.1226, 0.2753, 0.13, 0.2997, 0.02827, 0.3418, 0.01461, 0.2968, 0.13, 0.2997, 0.142, 0.3221, 0.05045, 0.3833, 0.02827, 0.3418, 0.142, 0.3221, 0.1582, 0.3418, 0.08029, 0.4197, 0.05045, 0.3833, 0.1582, 0.3418, 0.1779, 0.358, 0.1167, 0.4496, 0.08029, 0.4197, 0.1779, 0.358, 0.2003, 0.37, 0.1582, 0.4717, 0.1167, 0.4496, 0.2003, 0.37, 0.2247, 0.3774, 0.2032, 0.4854, 0.1582, 0.4717, 0.2247, 0.3774, 0.25, 0.3798, 0.25, 0.49, 0.2032, 0.4854, 0.2968, 0.4854, 0.3418, 0.4717, 0.3418, 0.4717, 0.2968, 0.4854, 1.0, 0.9806, 1.0, 0.9979, 0.9688, 0.9979, 0.9688, 0.9806, 0.3833, 0.4496, 0.4197, 0.4197, 0.4197, 0.4197, 0.3833, 0.4496, 0.4197, 0.4197, 0.4496, 0.3833, 0.4496, 0.3833, 0.4197, 0.4197, 0.4496, 0.3833, 0.4717, 0.3418, 0.4717, 0.3418, 0.4496, 0.3833, 0.4717, 0.3418, 0.4854, 0.2968, 0.4854, 0.2968, 0.4717, 0.3418, 0.4854, 0.2968, 0.49, 0.25, 0.49, 0.25, 0.4854, 0.2968, 0.49, 0.25, 0.4854, 0.2032, 0.4854, 0.2032, 0.49, 0.25, 0.4854, 0.2032, 0.4717, 0.1582, 0.4717, 0.1582, 0.4854, 0.2032, 0.4717, 0.1582, 0.4496, 0.1167, 0.4496, 0.1167, 0.4717, 0.1582, 0.4496, 0.1167, 0.4197, 0.08029, 0.4197, 0.08029, 0.4496, 0.1167, 0.4197, 0.08029, 0.3833, 0.05045, 0.3833, 0.05045, 0.4197, 0.08029, 0.3833, 0.05045, 0.3418, 0.02827, 0.3418, 0.02827, 0.3833, 0.05045, 0.3418, 0.02827, 0.2968, 0.01461, 0.2968, 0.01461, 0.3418, 0.02827, 0.2968, 0.01461, 0.25, 0.01, 0.25, 0.01, 0.2968, 0.01461, 0.25, 0.01, 0.2032, 0.01461, 0.2032, 0.01461, 0.25, 0.01, 0.2032, 0.01461, 0.1582, 0.02827, 0.1582, 0.02827, 0.2032, 0.01461, 0.1582, 0.02827, 0.1167, 0.05045, 0.1167, 0.05045, 0.1582, 0.02827, 0.1167, 0.05045, 0.08029, 0.08029, 0.08029, 0.08029, 0.1167, 0.05045, 0.08029, 0.08029, 0.05045, 0.1167, 0.05045, 0.1167, 0.08029, 0.08029, 0.05045, 0.1167, 0.02827, 0.1582, 0.02827, 0.1582, 0.05045, 0.1167, 0.02827, 0.1582, 0.01461, 0.2032, 0.01461, 0.2032, 0.02827, 0.1582, 0.01461, 0.2032, 0.01, 0.25, 0.01, 0.25, 0.01461, 0.2032, 0.01, 0.25, 0.01461, 0.2968, 0.01461, 0.2968, 0.01, 0.25, 0.01461, 0.2968, 0.02827, 0.3418, 0.02827, 0.3418, 0.01461, 0.2968, 0.02827, 0.3418, 0.05045, 0.3833, 0.05045, 0.3833, 0.02827, 0.3418, 0.05045, 0.3833, 0.08029, 0.4197, 0.08029, 0.4197, 0.05045, 0.3833, 0.08029, 0.4197, 0.1167, 0.4496, 0.1167, 0.4496, 0.08029, 0.4197, 0.1167, 0.4496, 0.1582, 0.4717, 0.1582, 0.4717, 0.1167, 0.4496, 0.1582, 0.4717, 0.2032, 0.4854, 0.2032, 0.4854, 0.1582, 0.4717, 0.9375, 0.9784, 0.9688, 0.9784, 0.9688, 0.9784, 0.9375, 0.9784, 0.9688, 0.9784, 1.0, 0.9784, 1.0, 0.9784, 0.9688, 0.9784, 0.9062, 0.9784, 0.9375, 0.9784, 0.9375, 0.9784, 0.9062, 0.9784, 0.3438, 0.9806, 0.3438, 0.9979, 0.3125, 0.9979, 0.3125, 0.9806, 0.09375, 0.9784, 0.125, 0.9784, 0.125, 0.9784, 0.09375, 0.9784, 0.0, 0.9784, 0.03125, 0.9784, 0.03125, 0.9784, 0.0, 0.9784, 0.0625, 0.9806, 0.0625, 0.9979, 0.03125, 0.9979, 0.03125, 0.9806, 0.125, 0.9784, 0.1562, 0.9784, 0.1562, 0.9784, 0.125, 0.9784, 0.875, 0.9806, 0.875, 0.9979, 0.8438, 0.9979, 0.8438, 0.9806, 0.1562, 0.9784, 0.1875, 0.9784, 0.1875, 0.9784, 0.1562, 0.9784, 0.5938, 0.9806, 0.5938, 0.9979, 0.5625, 0.9979, 0.5625, 0.9806, 0.3125, 0.9806, 0.3125, 0.9979, 0.2812, 0.9979, 0.2812, 0.9806, 0.1875, 0.9784, 0.2188, 0.9784, 0.2188, 0.9784, 0.1875, 0.9784, 0.03125, 0.9806, 0.03125, 0.9979, 0.0, 0.9979, 0.0, 0.9806, 0.2188, 0.9784, 0.25, 0.9784, 0.25, 0.9784, 0.2188, 0.9784, 0.8438, 0.9806, 0.8438, 0.9979, 0.8125, 0.9979, 0.8125, 0.9806, 0.25, 0.9784, 0.2812, 0.9784, 0.2812, 0.9784, 0.25, 0.9784, 0.5625, 0.9806, 0.5625, 0.9979, 0.5312, 0.9979, 0.5312, 0.9806, 0.2812, 0.9806, 0.2812, 0.9979, 0.25, 0.9979, 0.25, 0.9806, 0.2812, 0.9784, 0.3125, 0.9784, 0.3125, 0.9784, 0.2812, 0.9784, 0.3125, 0.9784, 0.3438, 0.9784, 0.3438, 0.9784, 0.3125, 0.9784, 0.8125, 0.9806, 0.8125, 0.9979, 0.7812, 0.9979, 0.7812, 0.9806, 0.3438, 0.9784, 0.375, 0.9784, 0.375, 0.9784, 0.3438, 0.9784, 0.5312, 0.9806, 0.5312, 0.9979, 0.5, 0.9979, 0.5, 0.9806, 0.375, 0.9784, 0.4062, 0.9784, 0.4062, 0.9784, 0.375, 0.9784, 0.25, 0.9806, 0.25, 0.9979, 0.2188, 0.9979, 0.2188, 0.9806, 0.4062, 0.9784, 0.4375, 0.9784, 0.4375, 0.9784, 0.4062, 0.9784, 0.7812, 0.9806, 0.7812, 0.9979, 0.75, 0.9979, 0.75, 0.9806, 0.4375, 0.9784, 0.4688, 0.9784, 0.4688, 0.9784, 0.4375, 0.9784, 0.5, 0.9806, 0.5, 0.9979, 0.4688, 0.9979, 0.4688, 0.9806, 0.2188, 0.9806, 0.2188, 0.9979, 0.1875, 0.9979, 0.1875, 0.9806, 0.4688, 0.9784, 0.5, 0.9784, 0.5, 0.9784, 0.4688, 0.9784, 0.5, 0.9784, 0.5312, 0.9784, 0.5312, 0.9784, 0.5, 0.9784, 0.75, 0.9806, 0.75, 0.9979, 0.7188, 0.9979, 0.7188, 0.9806, 1.0, 0.5027, 1.0, 0.522, 0.9688, 0.522, 0.9688, 0.5027, 0.0625, 0.5247, 0.03125, 0.5247, 0.03125, 0.5247, 0.0625, 0.5247, 0.09375, 0.5247, 0.0625, 0.5247, 0.0625, 0.5247, 0.09375, 0.5247, 0.125, 0.5247, 0.09375, 0.5247, 0.09375, 0.5247, 0.125, 0.5247, 0.1562, 0.5247, 0.125, 0.5247, 0.125, 0.5247, 0.1562, 0.5247, 0.1875, 0.5247, 0.1562, 0.5247, 0.1562, 0.5247, 0.1875, 0.5247, 0.5283, 0.3418, 0.5146, 0.2968, 0.5146, 0.2968, 0.5283, 0.3418, 0.5146, 0.2968, 0.51, 0.25, 0.51, 0.25, 0.5146, 0.2968, 0.51, 0.25, 0.5146, 0.2032, 0.5146, 0.2032, 0.51, 0.25, 0.5146, 0.2032, 0.5283, 0.1582, 0.5283, 0.1582, 0.5146, 0.2032, 0.3438, 0.5247, 0.3125, 0.5247, 0.3125, 0.5247, 0.3438, 0.5247, 0.375, 0.5247, 0.3438, 0.5247, 0.3438, 0.5247, 0.375, 0.5247, 0.4062, 0.5247, 0.375, 0.5247, 0.375, 0.5247, 0.4062, 0.5247, 0.4375, 0.5247, 0.4062, 0.5247, 0.4062, 0.5247, 0.4375, 0.5247, 0.6582, 0.02827, 0.7032, 0.01461, 0.7032, 0.01461, 0.6582, 0.02827, 0.7032, 0.01461, 0.75, 0.01, 0.75, 0.01, 0.7032, 0.01461, 0.75, 0.01, 0.7968, 0.01461, 0.7968, 0.01461, 0.75, 0.01, 0.7968, 0.01461, 0.8418, 0.02827, 0.8418, 0.02827, 0.7968, 0.01461, 0.8418, 0.02827, 0.8833, 0.05045, 0.8833, 0.05045, 0.8418, 0.02827, 0.625, 0.5247, 0.5938, 0.5247, 0.5938, 0.5247, 0.625, 0.5247, 0.6562, 0.5247, 0.625, 0.5247, 0.625, 0.5247, 0.6562, 0.5247, 0.6875, 0.5247, 0.6562, 0.5247, 0.6562, 0.5247, 0.6875, 0.5247, 0.7188, 0.5247, 0.6875, 0.5247, 0.6875, 0.5247, 0.7188, 0.5247, 0.9854, 0.2032, 0.99, 0.25, 0.99, 0.25, 0.9854, 0.2032, 0.99, 0.25, 0.9854, 0.2968, 0.9854, 0.2968, 0.99, 0.25, 0.9854, 0.2968, 0.9717, 0.3418, 0.9717, 0.3418, 0.9854, 0.2968, 0.9717, 0.3418, 0.9496, 0.3833, 0.9496, 0.3833, 0.9717, 0.3418, 0.875, 0.5247, 0.8438, 0.5247, 0.8438, 0.5247, 0.875, 0.5247, 0.9062, 0.5247, 0.875, 0.5247, 0.875, 0.5247, 0.9062, 0.5247, 0.9375, 0.5247, 0.9062, 0.5247, 0.9062, 0.5247, 0.9375, 0.5247, 0.9688, 0.5247, 0.9375, 0.5247, 0.9375, 0.5247, 0.9688, 0.5247, 0.8418, 0.4717, 0.7968, 0.4854, 0.7968, 0.4854, 0.8418, 0.4717, 0.875, 0.5027, 0.875, 0.522, 0.8438, 0.522, 0.8438, 0.5027, 0.5, 0.5027, 0.5, 0.522, 0.4688, 0.522, 0.4688, 0.5027, 0.5938, 0.5247, 0.5625, 0.5247, 0.5625, 0.5247, 0.5938, 0.5247, 0.5312, 0.5027, 0.5312, 0.522, 0.5, 0.522, 0.5, 0.5027, 0.3125, 0.5247, 0.2812, 0.5247, 0.2812, 0.5247, 0.3125, 0.5247, 0.5625, 0.5027, 0.5625, 0.522, 0.5312, 0.522, 0.5312, 0.5027, 0.7968, 0.4854, 0.75, 0.49, 0.75, 0.49, 0.7968, 0.4854, 0.5938, 0.5027, 0.5938, 0.522, 0.5625, 0.522, 0.5625, 0.5027, 0.8438, 0.5247, 0.8125, 0.5247, 0.8125, 0.5247, 0.8438, 0.5247, 0.5625, 0.5247, 0.5312, 0.5247, 0.5312, 0.5247, 0.5625, 0.5247, 0.8833, 0.05045, 0.9197, 0.08029, 0.9197, 0.08029, 0.8833, 0.05045, 0.2812, 0.5247, 0.25, 0.5247, 0.25, 0.5247, 0.2812, 0.5247, 0.9197, 0.08029, 0.9496, 0.1167, 0.9496, 0.1167, 0.9197, 0.08029, 0.9496, 0.1167, 0.9717, 0.1582, 0.9717, 0.1582, 0.9496, 0.1167, 0.8125, 0.5247, 0.7812, 0.5247, 0.7812, 0.5247, 0.8125, 0.5247, 0.5312, 0.5247, 0.5, 0.5247, 0.5, 0.5247, 0.5312, 0.5247, 0.9717, 0.1582, 0.9854, 0.2032, 0.9854, 0.2032, 0.9717, 0.1582, 0.25, 0.5247, 0.2188, 0.5247, 0.2188, 0.5247, 0.25, 0.5247, 0.75, 0.5027, 0.75, 0.522, 0.7188, 0.522, 0.7188, 0.5027, 0.7812, 0.5027, 0.7812, 0.522, 0.75, 0.522, 0.75, 0.5027, 0.7812, 0.5247, 0.75, 0.5247, 0.75, 0.5247, 0.7812, 0.5247, 0.5, 0.5247, 0.4688, 0.5247, 0.4688, 0.5247, 0.5, 0.5247, 0.8125, 0.5027, 0.8125, 0.522, 0.7812, 0.522, 0.7812, 0.5027, 0.2188, 0.5247, 0.1875, 0.5247, 0.1875, 0.5247, 0.2188, 0.5247, 0.8438, 0.5027, 0.8438, 0.522, 0.8125, 0.522, 0.8125, 0.5027, 0.03125, 0.5247, 0.0, 0.5247, 0.0, 0.5247, 0.03125, 0.5247, 0.9496, 0.3833, 0.9197, 0.4197, 0.9197, 0.4197, 0.9496, 0.3833, 0.75, 0.5247, 0.7188, 0.5247, 0.7188, 0.5247, 0.75, 0.5247, 0.7032, 0.4854, 0.6582, 0.4717, 0.6582, 0.4717, 0.7032, 0.4854, 0.4688, 0.5247, 0.4375, 0.5247, 0.4375, 0.5247, 0.4688, 0.5247, 0.9197, 0.4197, 0.8833, 0.4496, 0.8833, 0.4496, 0.9197, 0.4197, 1.0, 0.5027, 0.9688, 0.5027, 0.9695, 0.5, 0.9992, 0.5, 0.9688, 0.5027, 0.9375, 0.5027, 0.9383, 0.5, 0.968, 0.5, 0.9375, 0.5027, 0.9062, 0.5027, 0.907, 0.5, 0.9367, 0.5, 0.9062, 0.5027, 0.875, 0.5027, 0.8758, 0.5, 0.9055, 0.5, 0.875, 0.5027, 0.8438, 0.5027, 0.8445, 0.5, 0.8742, 0.5, 0.8438, 0.5027, 0.8125, 0.5027, 0.8133, 0.5, 0.843, 0.5, 0.8125, 0.5027, 0.7812, 0.5027, 0.782, 0.5, 0.8117, 0.5, 0.7812, 0.5027, 0.75, 0.5027, 0.7508, 0.5, 0.7805, 0.5, 0.75, 0.5027, 0.7188, 0.5027, 0.7195, 0.5, 0.7492, 0.5, 0.7188, 0.5027, 0.6875, 0.5027, 0.6883, 0.5, 0.718, 0.5, 0.6875, 0.5027, 0.6562, 0.5027, 0.657, 0.5, 0.6867, 0.5, 0.6562, 0.5027, 0.625, 0.5027, 0.6258, 0.5, 0.6555, 0.5, 0.625, 0.5027, 0.5938, 0.5027, 0.5945, 0.5, 0.6242, 0.5, 0.5938, 0.5027, 0.5625, 0.5027, 0.5633, 0.5, 0.593, 0.5, 0.5625, 0.5027, 0.5312, 0.5027, 0.532, 0.5, 0.5617, 0.5, 0.5312, 0.5027, 0.5, 0.5027, 0.5008, 0.5, 0.5305, 0.5, 0.5, 0.5027, 0.4688, 0.5027, 0.4695, 0.5, 0.4992, 0.5, 0.4688, 0.5027, 0.4375, 0.5027, 0.4383, 0.5, 0.468, 0.5, 0.4375, 0.5027, 0.4062, 0.5027, 0.407, 0.5, 0.4367, 0.5, 0.4062, 0.5027, 0.375, 0.5027, 0.3758, 0.5, 0.4055, 0.5, 0.375, 0.5027, 0.3438, 0.5027, 0.3445, 0.5, 0.3742, 0.5, 0.3438, 0.5027, 0.3125, 0.5027, 0.3133, 0.5, 0.343, 0.5, 0.3125, 0.5027, 0.2812, 0.5027, 0.282, 0.5, 0.3117, 0.5, 0.2812, 0.5027, 0.25, 0.5027, 0.2508, 0.5, 0.2805, 0.5, 0.25, 0.5027, 0.2188, 0.5027, 0.2195, 0.5, 0.2492, 0.5, 0.2188, 0.5027, 0.1875, 0.5027, 0.1883, 0.5, 0.218, 0.5, 0.1875, 0.5027, 0.1562, 0.5027, 0.157, 0.5, 0.1867, 0.5, 0.1562, 0.5027, 0.125, 0.5027, 0.1258, 0.5, 0.1555, 0.5, 0.125, 0.5027, 0.09375, 0.5027, 0.09452, 0.5, 0.1242, 0.5, 0.09375, 0.5027, 0.0625, 0.5027, 0.06327, 0.5, 0.09298, 0.5, 0.0625, 0.5027, 0.03125, 0.5027, 0.03202, 0.5, 0.06173, 0.5, 0.03125, 0.5027, 0.0, 0.5027, 0.0007664, 0.5, 0.03048, 0.5, 0.03125, 0.5247, 0.0, 0.5247, 0.0, 0.522, 0.03125, 0.522, 0.0625, 0.5247, 0.03125, 0.5247, 0.03125, 0.522, 0.0625, 0.522, 0.09375, 0.5247, 0.0625, 0.5247, 0.0625, 0.522, 0.09375, 0.522, 0.125, 0.5247, 0.09375, 0.5247, 0.09375, 0.522, 0.125, 0.522, 0.1562, 0.5247, 0.125, 0.5247, 0.125, 0.522, 0.1562, 0.522, 0.1875, 0.5247, 0.1562, 0.5247, 0.1562, 0.522, 0.1875, 0.522, 0.2188, 0.5247, 0.1875, 0.5247, 0.1875, 0.522, 0.2188, 0.522, 0.25, 0.5247, 0.2188, 0.5247, 0.2188, 0.522, 0.25, 0.522, 0.2812, 0.5247, 0.25, 0.5247, 0.25, 0.522, 0.2812, 0.522, 0.3125, 0.5247, 0.2812, 0.5247, 0.2812, 0.522, 0.3125, 0.522, 0.3438, 0.5247, 0.3125, 0.5247, 0.3125, 0.522, 0.3438, 0.522, 0.375, 0.5247, 0.3438, 0.5247, 0.3438, 0.522, 0.375, 0.522, 0.4062, 0.5247, 0.375, 0.5247, 0.375, 0.522, 0.4062, 0.522, 0.4375, 0.5247, 0.4062, 0.5247, 0.4062, 0.522, 0.4375, 0.522, 0.4688, 0.5247, 0.4375, 0.5247, 0.4375, 0.522, 0.4688, 0.522, 0.5, 0.5247, 0.4688, 0.5247, 0.4688, 0.522, 0.5, 0.522, 0.5312, 0.5247, 0.5, 0.5247, 0.5, 0.522, 0.5312, 0.522, 0.5625, 0.5247, 0.5312, 0.5247, 0.5312, 0.522, 0.5625, 0.522, 0.5938, 0.5247, 0.5625, 0.5247, 0.5625, 0.522, 0.5938, 0.522, 0.625, 0.5247, 0.5938, 0.5247, 0.5938, 0.522, 0.625, 0.522, 0.6562, 0.5247, 0.625, 0.5247, 0.625, 0.522, 0.6562, 0.522, 0.6875, 0.5247, 0.6562, 0.5247, 0.6562, 0.522, 0.6875, 0.522, 0.7188, 0.5247, 0.6875, 0.5247, 0.6875, 0.522, 0.7188, 0.522, 0.75, 0.5247, 0.7188, 0.5247, 0.7188, 0.522, 0.75, 0.522, 0.7812, 0.5247, 0.75, 0.5247, 0.75, 0.522, 0.7812, 0.522, 0.8125, 0.5247, 0.7812, 0.5247, 0.7812, 0.522, 0.8125, 0.522, 0.8438, 0.5247, 0.8125, 0.5247, 0.8125, 0.522, 0.8438, 0.522, 0.875, 0.5247, 0.8438, 0.5247, 0.8438, 0.522, 0.875, 0.522, 0.9062, 0.5247, 0.875, 0.5247, 0.875, 0.522, 0.9062, 0.522, 0.9375, 0.5247, 0.9062, 0.5247, 0.9062, 0.522, 0.9375, 0.522, 0.9688, 0.5247, 0.9375, 0.5247, 0.9375, 0.522, 0.9688, 0.522, 1.0, 0.5247, 0.9688, 0.5247, 0.9688, 0.522, 1.0, 0.522, 0.75, 0.49, 0.7032, 0.4854, 0.7032, 0.4854, 0.75, 0.49, 0.9688, 0.9979, 1.0, 0.9979, 0.9994, 1.0, 0.9693, 1.0, 0.9375, 0.9979, 0.9688, 0.9979, 0.9682, 1.0, 0.9381, 1.0, 0.9062, 0.9979, 0.9375, 0.9979, 0.9369, 1.0, 0.9068, 1.0, 0.875, 0.9979, 0.9062, 0.9979, 0.9057, 1.0, 0.8756, 1.0, 0.8438, 0.9979, 0.875, 0.9979, 0.8744, 1.0, 0.8443, 1.0, 0.8125, 0.9979, 0.8438, 0.9979, 0.8432, 1.0, 0.8131, 1.0, 0.7812, 0.9979, 0.8125, 0.9979, 0.8119, 1.0, 0.7818, 1.0, 0.75, 0.9979, 0.7812, 0.9979, 0.7807, 1.0, 0.7506, 1.0, 0.7188, 0.9979, 0.75, 0.9979, 0.7494, 1.0, 0.7193, 1.0, 0.6875, 0.9979, 0.7188, 0.9979, 0.7182, 1.0, 0.6881, 1.0, 0.6562, 0.9979, 0.6875, 0.9979, 0.6869, 1.0, 0.6568, 1.0, 0.625, 0.9979, 0.6562, 0.9979, 0.6557, 1.0, 0.6256, 1.0, 0.5938, 0.9979, 0.625, 0.9979, 0.6244, 1.0, 0.5943, 1.0, 0.5625, 0.9979, 0.5938, 0.9979, 0.5932, 1.0, 0.5631, 1.0, 0.5312, 0.9979, 0.5625, 0.9979, 0.5619, 1.0, 0.5318, 1.0, 0.5, 0.9979, 0.5312, 0.9979, 0.5307, 1.0, 0.5006, 1.0, 0.4688, 0.9979, 0.5, 0.9979, 0.4994, 1.0, 0.4693, 1.0, 0.4375, 0.9979, 0.4688, 0.9979, 0.4682, 1.0, 0.4381, 1.0, 0.4062, 0.9979, 0.4375, 0.9979, 0.4369, 1.0, 0.4068, 1.0, 0.375, 0.9979, 0.4062, 0.9979, 0.4057, 1.0, 0.3756, 1.0, 0.3438, 0.9979, 0.375, 0.9979, 0.3744, 1.0, 0.3443, 1.0, 0.3125, 0.9979, 0.3438, 0.9979, 0.3432, 1.0, 0.3131, 1.0, 0.2812, 0.9979, 0.3125, 0.9979, 0.3119, 1.0, 0.2818, 1.0, 0.25, 0.9979, 0.2812, 0.9979, 0.2807, 1.0, 0.2506, 1.0, 0.2188, 0.9979, 0.25, 0.9979, 0.2494, 1.0, 0.2193, 1.0, 0.1875, 0.9979, 0.2188, 0.9979, 0.2182, 1.0, 0.1881, 1.0, 0.1562, 0.9979, 0.1875, 0.9979, 0.1869, 1.0, 0.1568, 1.0, 0.125, 0.9979, 0.1562, 0.9979, 0.1557, 1.0, 0.1256, 1.0, 0.09375, 0.9979, 0.125, 0.9979, 0.1244, 1.0, 0.09435, 1.0, 0.0625, 0.9979, 0.09375, 0.9979, 0.09315, 1.0, 0.0631, 1.0, 0.03125, 0.9979, 0.0625, 0.9979, 0.0619, 1.0, 0.03185, 1.0, 0.0, 0.9979, 0.03125, 0.9979, 0.03065, 1.0, 0.000599, 1.0, 0.03125, 0.9806, 0.0, 0.9806, 0.0, 0.9784, 0.03125, 0.9784, 0.0625, 0.9806, 0.03125, 0.9806, 0.03125, 0.9784, 0.0625, 0.9784, 0.09375, 0.9806, 0.0625, 0.9806, 0.0625, 0.9784, 0.09375, 0.9784, 0.125, 0.9806, 0.09375, 0.9806, 0.09375, 0.9784, 0.125, 0.9784, 0.1562, 0.9806, 0.125, 0.9806, 0.125, 0.9784, 0.1562, 0.9784, 0.1875, 0.9806, 0.1562, 0.9806, 0.1562, 0.9784, 0.1875, 0.9784, 0.2188, 0.9806, 0.1875, 0.9806, 0.1875, 0.9784, 0.2188, 0.9784, 0.25, 0.9806, 0.2188, 0.9806, 0.2188, 0.9784, 0.25, 0.9784, 0.2812, 0.9806, 0.25, 0.9806, 0.25, 0.9784, 0.2812, 0.9784, 0.3125, 0.9806, 0.2812, 0.9806, 0.2812, 0.9784, 0.3125, 0.9784, 0.3438, 0.9806, 0.3125, 0.9806, 0.3125, 0.9784, 0.3438, 0.9784, 0.375, 0.9806, 0.3438, 0.9806, 0.3438, 0.9784, 0.375, 0.9784, 0.4062, 0.9806, 0.375, 0.9806, 0.375, 0.9784, 0.4062, 0.9784, 0.4375, 0.9806, 0.4062, 0.9806, 0.4062, 0.9784, 0.4375, 0.9784, 0.4688, 0.9806, 0.4375, 0.9806, 0.4375, 0.9784, 0.4688, 0.9784, 0.5, 0.9806, 0.4688, 0.9806, 0.4688, 0.9784, 0.5, 0.9784, 0.5312, 0.9806, 0.5, 0.9806, 0.5, 0.9784, 0.5312, 0.9784, 0.5625, 0.9806, 0.5312, 0.9806, 0.5312, 0.9784, 0.5625, 0.9784, 0.5938, 0.9806, 0.5625, 0.9806, 0.5625, 0.9784, 0.5938, 0.9784, 0.625, 0.9806, 0.5938, 0.9806, 0.5938, 0.9784, 0.625, 0.9784, 0.6562, 0.9806, 0.625, 0.9806, 0.625, 0.9784, 0.6562, 0.9784, 0.6875, 0.9806, 0.6562, 0.9806, 0.6562, 0.9784, 0.6875, 0.9784, 0.7188, 0.9806, 0.6875, 0.9806, 0.6875, 0.9784, 0.7188, 0.9784, 0.75, 0.9806, 0.7188, 0.9806, 0.7188, 0.9784, 0.75, 0.9784, 0.7812, 0.9806, 0.75, 0.9806, 0.75, 0.9784, 0.7812, 0.9784, 0.8125, 0.9806, 0.7812, 0.9806, 0.7812, 0.9784, 0.8125, 0.9784, 0.8438, 0.9806, 0.8125, 0.9806, 0.8125, 0.9784, 0.8438, 0.9784, 0.875, 0.9806, 0.8438, 0.9806, 0.8438, 0.9784, 0.875, 0.9784, 0.9062, 0.9806, 0.875, 0.9806, 0.875, 0.9784, 0.9062, 0.9784, 0.9375, 0.9806, 0.9062, 0.9806, 0.9062, 0.9784, 0.9375, 0.9784, 0.9688, 0.9806, 0.9375, 0.9806, 0.9375, 0.9784, 0.9688, 0.9784, 1.0, 0.9806, 0.9688, 0.9806, 0.9688, 0.9784, 1.0, 0.9784, 0.25, 0.49, 0.2968, 0.4854, 0.2968, 0.4854, 0.25, 0.49, 0.2753, 0.3774, 0.25, 0.3798, 0.2247, 0.3774, 0.2003, 0.37, 0.1779, 0.358, 0.1582, 0.3418, 0.142, 0.3221, 0.13, 0.2997, 0.1226, 0.2753, 0.1202, 0.25, 0.1226, 0.2247, 0.13, 0.2003, 0.142, 0.1779, 0.1582, 0.1582, 0.1779, 0.142, 0.2003, 0.13, 0.2247, 0.1226, 0.25, 0.1202, 0.2753, 0.1226, 0.2997, 0.13, 0.3221, 0.142, 0.3418, 0.1582, 0.358, 0.1779, 0.37, 0.2003, 0.3774, 0.2247, 0.3798, 0.25, 0.3774, 0.2753, 0.37, 0.2997, 0.358, 0.3221, 0.3418, 0.3418, 0.3221, 0.358, 0.2997, 0.37])
me_cylinder_001.materials.append(mat_fishing_rot)
me_cylinder_001.use_remesh_fix_poles = True
me_cylinder_001.use_remesh_preserve_attributes = False
me_cylinder_001.use_mirror_vertex_groups = False
me_cylinder_001.update()

# ---- objects
ob_fishingrot = bpy.data.objects.new('FishingRot', me_cylinder_001)

# ---- transforms, parenting, visibility, modifiers, constraints
ob_fishingrot.location = (-0.3606, -0.2007, 0.4697)
ob_fishingrot.lineart.crease_threshold = 0.0

# ---- collection membership
col_fishingrot.objects.link(ob_fishingrot)

# ---- scene / render settings (as saved in the file)
scene.frame_start = 1; scene.frame_end = 250; scene.frame_set(0)
scene.render.engine = 'BLENDER_EEVEE_NEXT'
scene.cycles.use_denoising = False
scene.cycles.samples = 128
scene.cycles.sampling_pattern = 'TABULATED_SOBOL'
scene.cycles.use_adaptive_sampling = False
scene.cycles.use_light_tree = False
scene.view_settings.view_transform = 'Filmic'
bpy.context.view_layer.update()

# ---- added for rendering (the .blend has no active camera and no usable light): camera, sun
cam_auto = bpy.data.cameras.new('AutoCamera')
cam_auto.lens = 50.0
cam_auto.sensor_width = 36.0
cam_auto.clip_end = 1000.0
ob_auto_camera = bpy.data.objects.new('AutoCamera', cam_auto)
scene.collection.objects.link(ob_auto_camera)
ob_auto_camera.location = (1.48934, -2.77818, 2.60856)
ob_auto_camera.rotation_euler = (1.09748, -7.21219e-08, 0.694738)
scene.camera = ob_auto_camera
light_auto_sun = bpy.data.lights.new('AutoSun', 'SUN')
light_auto_sun.energy = 3.0
light_auto_sun.angle = 0.0523599
ob_auto_sun = bpy.data.objects.new('AutoSun', light_auto_sun)
scene.collection.objects.link(ob_auto_sun)
ob_auto_sun.rotation_euler = (0.872665, 0.174533, 0.523599)
bpy.context.view_layer.update()

